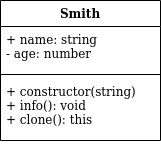

The diagram above was exported from draw.io. Its source (the exported page's mxGraphModel, read from the mxfile embedded in the PNG):
<mxGraphModel dx="782" dy="463" grid="1" gridSize="10" guides="1" tooltips="1" connect="1" arrows="1" fold="1" page="0" pageScale="1" pageWidth="827" pageHeight="1169" math="0" shadow="0">
  <root>
    <mxCell id="WIyWlLk6GJQsqaUBKTNV-0" />
    <mxCell id="WIyWlLk6GJQsqaUBKTNV-1" parent="WIyWlLk6GJQsqaUBKTNV-0" />
    <mxCell id="DrL-i8_ap70z1Gk2Hr-k-0" value="Smith" style="swimlane;fontStyle=1;align=center;verticalAlign=top;childLayout=stackLayout;horizontal=1;startSize=26;horizontalStack=0;resizeParent=1;resizeParentMax=0;resizeLast=0;collapsible=1;marginBottom=0;" parent="WIyWlLk6GJQsqaUBKTNV-1" vertex="1">
      <mxGeometry x="320" y="160" width="160" height="140" as="geometry" />
    </mxCell>
    <mxCell id="DrL-i8_ap70z1Gk2Hr-k-1" value="+ name: string&#10;- age: number" style="text;strokeColor=none;fillColor=none;align=left;verticalAlign=top;spacingLeft=4;spacingRight=4;overflow=hidden;rotatable=0;points=[[0,0.5],[1,0.5]];portConstraint=eastwest;" parent="DrL-i8_ap70z1Gk2Hr-k-0" vertex="1">
      <mxGeometry y="26" width="160" height="44" as="geometry" />
    </mxCell>
    <mxCell id="DrL-i8_ap70z1Gk2Hr-k-2" value="" style="line;strokeWidth=1;fillColor=none;align=left;verticalAlign=middle;spacingTop=-1;spacingLeft=3;spacingRight=3;rotatable=0;labelPosition=right;points=[];portConstraint=eastwest;" parent="DrL-i8_ap70z1Gk2Hr-k-0" vertex="1">
      <mxGeometry y="70" width="160" height="8" as="geometry" />
    </mxCell>
    <mxCell id="DrL-i8_ap70z1Gk2Hr-k-3" value="+ constructor(string)&#10;+ info(): void&#10;+ clone(): this" style="text;strokeColor=none;fillColor=none;align=left;verticalAlign=top;spacingLeft=4;spacingRight=4;overflow=hidden;rotatable=0;points=[[0,0.5],[1,0.5]];portConstraint=eastwest;" parent="DrL-i8_ap70z1Gk2Hr-k-0" vertex="1">
      <mxGeometry y="78" width="160" height="62" as="geometry" />
    </mxCell>
  </root>
</mxGraphModel>